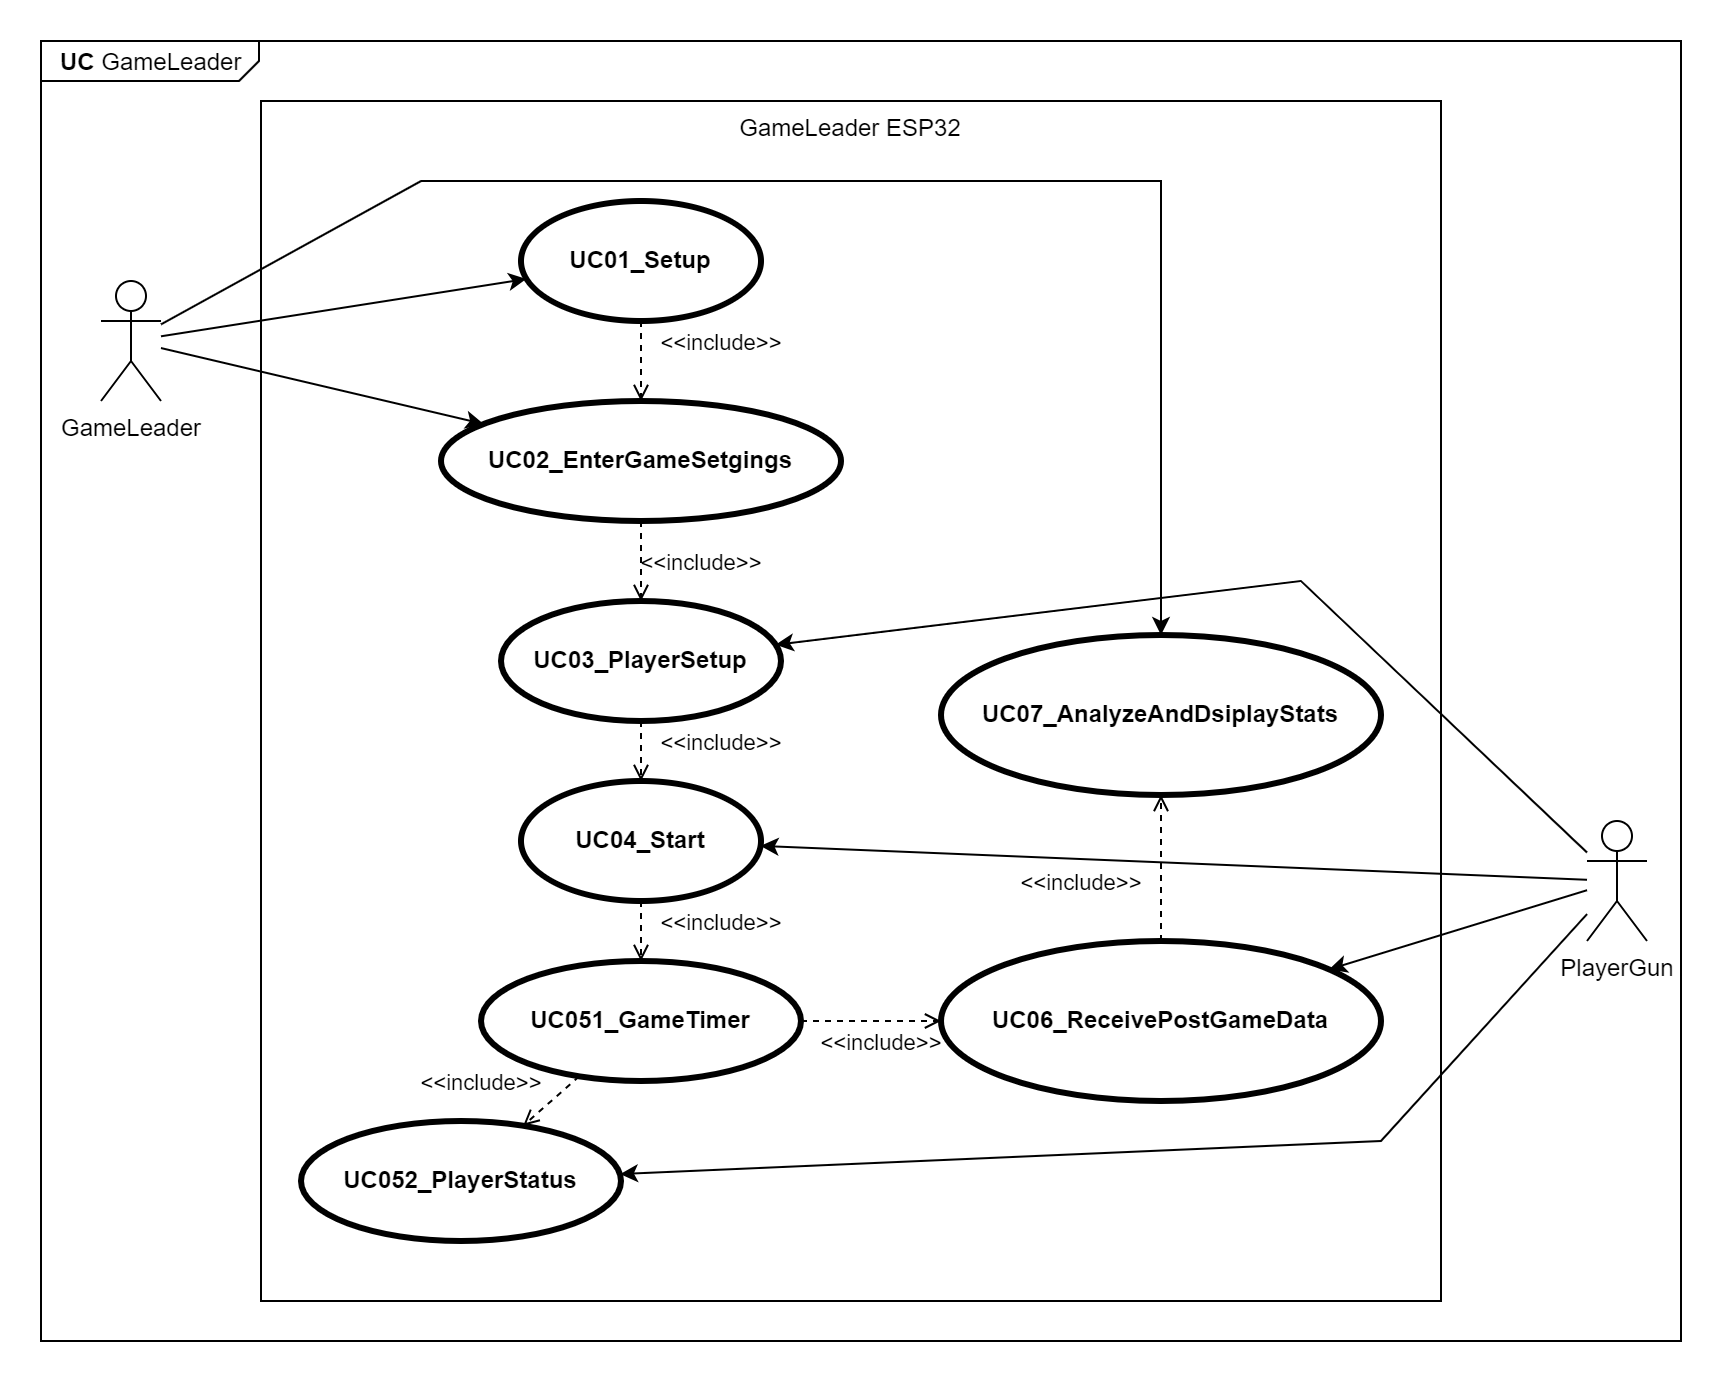

The diagram above was exported from draw.io. Its source (the exported page's mxGraphModel, read from the mxfile embedded in the PNG):
<mxGraphModel dx="792" dy="1228" grid="1" gridSize="10" guides="1" tooltips="1" connect="1" arrows="1" fold="1" page="1" pageScale="1" pageWidth="2336" pageHeight="1654" math="0" shadow="0">
  <root>
    <mxCell id="0" />
    <mxCell id="1" parent="0" />
    <mxCell id="S1X9C8TQXH5j3bQsoGqT-1" value="&lt;p style=&quot;margin:0px;margin-top:4px;margin-left:10px;text-align:left;&quot;&gt;&lt;b&gt;UC &lt;/b&gt;GameLeader&lt;/p&gt;" style="html=1;shape=mxgraph.sysml.package;xSize=90;align=left;spacingLeft=10;overflow=fill;recursiveResize=0;labelX=109;" parent="1" vertex="1">
      <mxGeometry x="380" y="450" width="820" height="650" as="geometry" />
    </mxCell>
    <mxCell id="S1X9C8TQXH5j3bQsoGqT-2" value="GameLeader ESP32" style="rounded=0;whiteSpace=wrap;html=1;verticalAlign=top;" parent="1" vertex="1">
      <mxGeometry x="490" y="480" width="590" height="600" as="geometry" />
    </mxCell>
    <mxCell id="S1X9C8TQXH5j3bQsoGqT-55" style="rounded=0;orthogonalLoop=1;jettySize=auto;html=1;" parent="1" source="S1X9C8TQXH5j3bQsoGqT-5" target="S1X9C8TQXH5j3bQsoGqT-40" edge="1">
      <mxGeometry relative="1" as="geometry">
        <Array as="points">
          <mxPoint x="1010" y="720" />
        </Array>
      </mxGeometry>
    </mxCell>
    <mxCell id="S1X9C8TQXH5j3bQsoGqT-58" style="rounded=0;orthogonalLoop=1;jettySize=auto;html=1;" parent="1" source="S1X9C8TQXH5j3bQsoGqT-5" target="S1X9C8TQXH5j3bQsoGqT-36" edge="1">
      <mxGeometry relative="1" as="geometry" />
    </mxCell>
    <mxCell id="S1X9C8TQXH5j3bQsoGqT-5" value="PlayerGun" style="shape=umlActor;html=1;verticalLabelPosition=bottom;verticalAlign=top;align=center;" parent="1" vertex="1">
      <mxGeometry x="1153" y="840" width="30" height="60" as="geometry" />
    </mxCell>
    <mxCell id="S1X9C8TQXH5j3bQsoGqT-9" value="UC07_AnalyzeAndDsiplayStats" style="shape=ellipse;html=1;strokeWidth=3;fontStyle=1;whiteSpace=wrap;align=center;perimeter=ellipsePerimeter;" parent="1" vertex="1">
      <mxGeometry x="830" y="747" width="220" height="80" as="geometry" />
    </mxCell>
    <mxCell id="S1X9C8TQXH5j3bQsoGqT-51" style="rounded=0;orthogonalLoop=1;jettySize=auto;html=1;" parent="1" source="S1X9C8TQXH5j3bQsoGqT-22" target="S1X9C8TQXH5j3bQsoGqT-42" edge="1">
      <mxGeometry relative="1" as="geometry" />
    </mxCell>
    <mxCell id="S1X9C8TQXH5j3bQsoGqT-22" value="GameLeader" style="shape=umlActor;html=1;verticalLabelPosition=bottom;verticalAlign=top;align=center;" parent="1" vertex="1">
      <mxGeometry x="410" y="570" width="30" height="60" as="geometry" />
    </mxCell>
    <mxCell id="S1X9C8TQXH5j3bQsoGqT-36" value="UC06_ReceivePostGameData" style="shape=ellipse;html=1;strokeWidth=3;fontStyle=1;whiteSpace=wrap;align=center;perimeter=ellipsePerimeter;" parent="1" vertex="1">
      <mxGeometry x="830" y="900" width="220" height="80" as="geometry" />
    </mxCell>
    <mxCell id="S1X9C8TQXH5j3bQsoGqT-37" value="UC052_PlayerStatus" style="shape=ellipse;html=1;strokeWidth=3;fontStyle=1;whiteSpace=wrap;align=center;perimeter=ellipsePerimeter;" parent="1" vertex="1">
      <mxGeometry x="510" y="990" width="160" height="60" as="geometry" />
    </mxCell>
    <mxCell id="S1X9C8TQXH5j3bQsoGqT-38" value="UC051_GameTimer" style="shape=ellipse;html=1;strokeWidth=3;fontStyle=1;whiteSpace=wrap;align=center;perimeter=ellipsePerimeter;" parent="1" vertex="1">
      <mxGeometry x="600" y="910" width="160" height="60" as="geometry" />
    </mxCell>
    <mxCell id="S1X9C8TQXH5j3bQsoGqT-39" value="UC04_Start" style="shape=ellipse;html=1;strokeWidth=3;fontStyle=1;whiteSpace=wrap;align=center;perimeter=ellipsePerimeter;" parent="1" vertex="1">
      <mxGeometry x="620" y="820" width="120" height="60" as="geometry" />
    </mxCell>
    <mxCell id="S1X9C8TQXH5j3bQsoGqT-40" value="UC03_PlayerSetup" style="shape=ellipse;html=1;strokeWidth=3;fontStyle=1;whiteSpace=wrap;align=center;perimeter=ellipsePerimeter;" parent="1" vertex="1">
      <mxGeometry x="610" y="730" width="140" height="60" as="geometry" />
    </mxCell>
    <mxCell id="S1X9C8TQXH5j3bQsoGqT-41" value="UC02_EnterGameSetgings" style="shape=ellipse;html=1;strokeWidth=3;fontStyle=1;whiteSpace=wrap;align=center;perimeter=ellipsePerimeter;" parent="1" vertex="1">
      <mxGeometry x="580" y="630" width="200" height="60" as="geometry" />
    </mxCell>
    <mxCell id="S1X9C8TQXH5j3bQsoGqT-42" value="UC01_Setup" style="shape=ellipse;html=1;strokeWidth=3;fontStyle=1;whiteSpace=wrap;align=center;perimeter=ellipsePerimeter;" parent="1" vertex="1">
      <mxGeometry x="620" y="530" width="120" height="60" as="geometry" />
    </mxCell>
    <mxCell id="S1X9C8TQXH5j3bQsoGqT-44" value="&amp;lt;&amp;lt;include&amp;gt;&amp;gt;" style="edgeStyle=none;html=1;endArrow=open;verticalAlign=bottom;dashed=1;labelBackgroundColor=none;rounded=0;" parent="1" source="S1X9C8TQXH5j3bQsoGqT-42" target="S1X9C8TQXH5j3bQsoGqT-41" edge="1">
      <mxGeometry y="40" width="160" relative="1" as="geometry">
        <mxPoint x="700" y="760" as="sourcePoint" />
        <mxPoint x="860" y="760" as="targetPoint" />
        <mxPoint as="offset" />
      </mxGeometry>
    </mxCell>
    <mxCell id="S1X9C8TQXH5j3bQsoGqT-45" value="&amp;lt;&amp;lt;include&amp;gt;&amp;gt;" style="edgeStyle=none;html=1;endArrow=open;verticalAlign=bottom;dashed=1;labelBackgroundColor=none;rounded=0;" parent="1" source="S1X9C8TQXH5j3bQsoGqT-41" target="S1X9C8TQXH5j3bQsoGqT-40" edge="1">
      <mxGeometry x="0.5" y="30" width="160" relative="1" as="geometry">
        <mxPoint x="690" y="600" as="sourcePoint" />
        <mxPoint x="690" y="640" as="targetPoint" />
        <mxPoint as="offset" />
      </mxGeometry>
    </mxCell>
    <mxCell id="S1X9C8TQXH5j3bQsoGqT-46" value="&amp;lt;&amp;lt;include&amp;gt;&amp;gt;" style="edgeStyle=none;html=1;endArrow=open;verticalAlign=bottom;dashed=1;labelBackgroundColor=none;rounded=0;" parent="1" source="S1X9C8TQXH5j3bQsoGqT-40" target="S1X9C8TQXH5j3bQsoGqT-39" edge="1">
      <mxGeometry x="0.3333" y="40" width="160" relative="1" as="geometry">
        <mxPoint x="690" y="700" as="sourcePoint" />
        <mxPoint x="690" y="740" as="targetPoint" />
        <mxPoint as="offset" />
      </mxGeometry>
    </mxCell>
    <mxCell id="S1X9C8TQXH5j3bQsoGqT-47" value="&amp;lt;&amp;lt;include&amp;gt;&amp;gt;" style="edgeStyle=none;html=1;endArrow=open;verticalAlign=bottom;dashed=1;labelBackgroundColor=none;rounded=0;" parent="1" source="S1X9C8TQXH5j3bQsoGqT-39" target="S1X9C8TQXH5j3bQsoGqT-38" edge="1">
      <mxGeometry x="0.3333" y="40" width="160" relative="1" as="geometry">
        <mxPoint x="690" y="700" as="sourcePoint" />
        <mxPoint x="690" y="740" as="targetPoint" />
        <mxPoint as="offset" />
      </mxGeometry>
    </mxCell>
    <mxCell id="S1X9C8TQXH5j3bQsoGqT-48" value="&amp;lt;&amp;lt;include&amp;gt;&amp;gt;" style="edgeStyle=none;html=1;endArrow=open;verticalAlign=bottom;dashed=1;labelBackgroundColor=none;rounded=0;" parent="1" source="S1X9C8TQXH5j3bQsoGqT-38" target="S1X9C8TQXH5j3bQsoGqT-36" edge="1">
      <mxGeometry x="0.1429" y="-20" width="160" relative="1" as="geometry">
        <mxPoint x="690" y="890" as="sourcePoint" />
        <mxPoint x="690" y="920" as="targetPoint" />
        <mxPoint as="offset" />
      </mxGeometry>
    </mxCell>
    <mxCell id="S1X9C8TQXH5j3bQsoGqT-49" value="&amp;lt;&amp;lt;include&amp;gt;&amp;gt;" style="edgeStyle=none;html=1;endArrow=open;verticalAlign=bottom;dashed=1;labelBackgroundColor=none;rounded=0;" parent="1" source="S1X9C8TQXH5j3bQsoGqT-36" target="S1X9C8TQXH5j3bQsoGqT-9" edge="1">
      <mxGeometry x="-0.4521" y="40" width="160" relative="1" as="geometry">
        <mxPoint x="770" y="950" as="sourcePoint" />
        <mxPoint x="810" y="950" as="targetPoint" />
        <mxPoint as="offset" />
      </mxGeometry>
    </mxCell>
    <mxCell id="S1X9C8TQXH5j3bQsoGqT-52" style="rounded=0;orthogonalLoop=1;jettySize=auto;html=1;" parent="1" source="S1X9C8TQXH5j3bQsoGqT-22" target="S1X9C8TQXH5j3bQsoGqT-41" edge="1">
      <mxGeometry relative="1" as="geometry">
        <mxPoint x="470" y="607" as="sourcePoint" />
        <mxPoint x="633" y="580" as="targetPoint" />
      </mxGeometry>
    </mxCell>
    <mxCell id="S1X9C8TQXH5j3bQsoGqT-53" style="rounded=0;orthogonalLoop=1;jettySize=auto;html=1;" parent="1" source="S1X9C8TQXH5j3bQsoGqT-22" target="S1X9C8TQXH5j3bQsoGqT-9" edge="1">
      <mxGeometry relative="1" as="geometry">
        <mxPoint x="470" y="614" as="sourcePoint" />
        <mxPoint x="614" y="651" as="targetPoint" />
        <Array as="points">
          <mxPoint x="570" y="520" />
          <mxPoint x="940" y="520" />
        </Array>
      </mxGeometry>
    </mxCell>
    <mxCell id="S1X9C8TQXH5j3bQsoGqT-54" value="&amp;lt;&amp;lt;include&amp;gt;&amp;gt;" style="edgeStyle=none;html=1;endArrow=open;verticalAlign=bottom;dashed=1;labelBackgroundColor=none;rounded=0;" parent="1" source="S1X9C8TQXH5j3bQsoGqT-38" target="S1X9C8TQXH5j3bQsoGqT-37" edge="1">
      <mxGeometry x="1" y="-24" width="160" relative="1" as="geometry">
        <mxPoint x="770" y="950" as="sourcePoint" />
        <mxPoint x="840" y="950" as="targetPoint" />
        <mxPoint x="-6" y="6" as="offset" />
      </mxGeometry>
    </mxCell>
    <mxCell id="S1X9C8TQXH5j3bQsoGqT-56" style="rounded=0;orthogonalLoop=1;jettySize=auto;html=1;" parent="1" source="S1X9C8TQXH5j3bQsoGqT-5" target="S1X9C8TQXH5j3bQsoGqT-39" edge="1">
      <mxGeometry relative="1" as="geometry">
        <mxPoint x="1178" y="702" as="sourcePoint" />
        <mxPoint x="757" y="761" as="targetPoint" />
        <Array as="points" />
      </mxGeometry>
    </mxCell>
    <mxCell id="S1X9C8TQXH5j3bQsoGqT-57" style="rounded=0;orthogonalLoop=1;jettySize=auto;html=1;" parent="1" source="S1X9C8TQXH5j3bQsoGqT-5" target="S1X9C8TQXH5j3bQsoGqT-37" edge="1">
      <mxGeometry relative="1" as="geometry">
        <mxPoint x="1140" y="702" as="sourcePoint" />
        <mxPoint x="756" y="760" as="targetPoint" />
        <Array as="points">
          <mxPoint x="1050" y="1000" />
        </Array>
      </mxGeometry>
    </mxCell>
  </root>
</mxGraphModel>